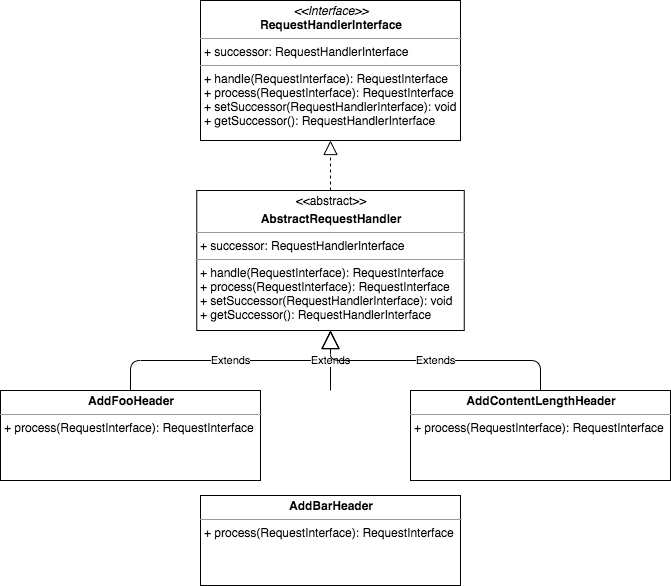

The diagram above was exported from draw.io. Its source (the exported page's mxGraphModel, read from the mxfile embedded in the PNG):
<mxGraphModel dx="786" dy="447" grid="1" gridSize="10" guides="1" tooltips="1" connect="1" arrows="1" fold="1" page="1" pageScale="1" pageWidth="850" pageHeight="1100" math="0" shadow="0">
  <root>
    <mxCell id="STMI-QpimoukGmwwIN9d-0" />
    <mxCell id="STMI-QpimoukGmwwIN9d-1" parent="STMI-QpimoukGmwwIN9d-0" />
    <mxCell id="pM1kK9Y4YzJLIm3SwI4Q-1" value="&lt;p style=&quot;margin: 0px ; margin-top: 4px ; text-align: center&quot;&gt;&lt;i&gt;&amp;lt;&amp;lt;Interface&amp;gt;&amp;gt;&lt;/i&gt;&lt;br&gt;&lt;b&gt;RequestHandlerInterface&lt;/b&gt;&lt;/p&gt;&lt;hr size=&quot;1&quot;&gt;&lt;p style=&quot;margin: 0px ; margin-left: 4px&quot;&gt;+ successor: RequestHandlerInterface&lt;br&gt;&lt;/p&gt;&lt;hr size=&quot;1&quot;&gt;&lt;p style=&quot;margin: 0px ; margin-left: 4px&quot;&gt;+ handle(RequestInterface): RequestInterface&lt;br&gt;+ process(RequestInterface): RequestInterface&lt;/p&gt;&lt;p style=&quot;margin: 0px ; margin-left: 4px&quot;&gt;+ setSuccessor(RequestHandlerInterface): void&lt;/p&gt;&lt;p style=&quot;margin: 0px ; margin-left: 4px&quot;&gt;+ getSuccessor(): RequestHandlerInterface&lt;/p&gt;" style="verticalAlign=top;align=left;overflow=fill;fontSize=12;fontFamily=Helvetica;html=1;" vertex="1" parent="STMI-QpimoukGmwwIN9d-1">
      <mxGeometry x="310" y="10" width="260" height="140" as="geometry" />
    </mxCell>
    <mxCell id="pM1kK9Y4YzJLIm3SwI4Q-3" value="&lt;p style=&quot;margin: 0px ; margin-top: 4px ; text-align: center&quot;&gt;&amp;lt;&amp;lt;abstract&amp;gt;&amp;gt;&lt;/p&gt;&lt;p style=&quot;margin: 0px ; margin-top: 4px ; text-align: center&quot;&gt;&lt;b&gt;AbstractRequestHandler&lt;/b&gt;&lt;/p&gt;&lt;hr size=&quot;1&quot;&gt;&lt;p style=&quot;margin: 0px ; margin-left: 4px&quot;&gt;+ successor: RequestHandlerInterface&lt;/p&gt;&lt;hr size=&quot;1&quot;&gt;&lt;p style=&quot;margin: 0px ; margin-left: 4px&quot;&gt;+ handle(RequestInterface): RequestInterface&lt;/p&gt;&lt;p style=&quot;margin: 0px ; margin-left: 4px&quot;&gt;+ process(RequestInterface): RequestInterface&lt;/p&gt;&lt;p style=&quot;margin: 0px ; margin-left: 4px&quot;&gt;+ setSuccessor(RequestHandlerInterface): void&lt;/p&gt;&lt;p style=&quot;margin: 0px ; margin-left: 4px&quot;&gt;+ getSuccessor(): RequestHandlerInterface&lt;/p&gt;" style="verticalAlign=top;align=left;overflow=fill;fontSize=12;fontFamily=Helvetica;html=1;" vertex="1" parent="STMI-QpimoukGmwwIN9d-1">
      <mxGeometry x="306.25" y="200" width="267.5" height="140" as="geometry" />
    </mxCell>
    <mxCell id="pM1kK9Y4YzJLIm3SwI4Q-4" value="" style="endArrow=block;dashed=1;endFill=0;endSize=12;html=1;entryX=0.5;entryY=1;entryDx=0;entryDy=0;exitX=0.5;exitY=0;exitDx=0;exitDy=0;" edge="1" parent="STMI-QpimoukGmwwIN9d-1" source="pM1kK9Y4YzJLIm3SwI4Q-3" target="pM1kK9Y4YzJLIm3SwI4Q-1">
      <mxGeometry width="160" relative="1" as="geometry">
        <mxPoint x="640" y="220" as="sourcePoint" />
        <mxPoint x="480" y="220" as="targetPoint" />
      </mxGeometry>
    </mxCell>
    <mxCell id="pM1kK9Y4YzJLIm3SwI4Q-5" value="&lt;p style=&quot;margin: 0px ; margin-top: 4px ; text-align: center&quot;&gt;&lt;b&gt;AddFooHeader&lt;/b&gt;&lt;/p&gt;&lt;hr size=&quot;1&quot;&gt;&lt;p style=&quot;margin: 0px ; margin-left: 4px&quot;&gt;+ process(RequestInterface): RequestInterface&lt;/p&gt;" style="verticalAlign=top;align=left;overflow=fill;fontSize=12;fontFamily=Helvetica;html=1;" vertex="1" parent="STMI-QpimoukGmwwIN9d-1">
      <mxGeometry x="110" y="400" width="260" height="90" as="geometry" />
    </mxCell>
    <mxCell id="pM1kK9Y4YzJLIm3SwI4Q-6" value="&lt;p style=&quot;margin: 0px ; margin-top: 4px ; text-align: center&quot;&gt;&lt;b&gt;AddBarHeader&lt;/b&gt;&lt;/p&gt;&lt;hr size=&quot;1&quot;&gt;&lt;p style=&quot;margin: 0px ; margin-left: 4px&quot;&gt;+ process(RequestInterface): RequestInterface&lt;/p&gt;" style="verticalAlign=top;align=left;overflow=fill;fontSize=12;fontFamily=Helvetica;html=1;" vertex="1" parent="STMI-QpimoukGmwwIN9d-1">
      <mxGeometry x="310" y="505" width="260" height="90" as="geometry" />
    </mxCell>
    <mxCell id="pM1kK9Y4YzJLIm3SwI4Q-7" value="&lt;p style=&quot;margin: 0px ; margin-top: 4px ; text-align: center&quot;&gt;&lt;b&gt;AddContentLengthHeader&lt;/b&gt;&lt;/p&gt;&lt;hr size=&quot;1&quot;&gt;&lt;p style=&quot;margin: 0px ; margin-left: 4px&quot;&gt;+ process(RequestInterface): RequestInterface&lt;/p&gt;" style="verticalAlign=top;align=left;overflow=fill;fontSize=12;fontFamily=Helvetica;html=1;" vertex="1" parent="STMI-QpimoukGmwwIN9d-1">
      <mxGeometry x="520" y="400" width="260" height="90" as="geometry" />
    </mxCell>
    <mxCell id="pM1kK9Y4YzJLIm3SwI4Q-8" value="Extends" style="endArrow=block;endSize=16;endFill=0;html=1;exitX=0.5;exitY=0;exitDx=0;exitDy=0;entryX=0.5;entryY=1;entryDx=0;entryDy=0;edgeStyle=orthogonalEdgeStyle;" edge="1" parent="STMI-QpimoukGmwwIN9d-1" source="pM1kK9Y4YzJLIm3SwI4Q-5" target="pM1kK9Y4YzJLIm3SwI4Q-3">
      <mxGeometry width="160" relative="1" as="geometry">
        <mxPoint x="360" y="400" as="sourcePoint" />
        <mxPoint x="520" y="400" as="targetPoint" />
      </mxGeometry>
    </mxCell>
    <mxCell id="pM1kK9Y4YzJLIm3SwI4Q-9" value="Extends" style="endArrow=block;endSize=16;endFill=0;html=1;" edge="1" parent="STMI-QpimoukGmwwIN9d-1">
      <mxGeometry width="160" relative="1" as="geometry">
        <mxPoint x="440" y="400" as="sourcePoint" />
        <mxPoint x="440" y="340" as="targetPoint" />
      </mxGeometry>
    </mxCell>
    <mxCell id="pM1kK9Y4YzJLIm3SwI4Q-10" value="Extends" style="endArrow=block;endSize=16;endFill=0;html=1;exitX=0.5;exitY=0;exitDx=0;exitDy=0;entryX=0.5;entryY=1;entryDx=0;entryDy=0;edgeStyle=orthogonalEdgeStyle;" edge="1" parent="STMI-QpimoukGmwwIN9d-1" source="pM1kK9Y4YzJLIm3SwI4Q-7" target="pM1kK9Y4YzJLIm3SwI4Q-3">
      <mxGeometry width="160" relative="1" as="geometry">
        <mxPoint x="360" y="400" as="sourcePoint" />
        <mxPoint x="520" y="400" as="targetPoint" />
      </mxGeometry>
    </mxCell>
  </root>
</mxGraphModel>